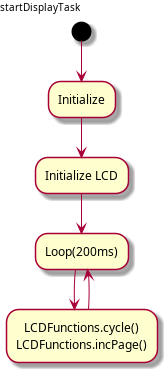

The diagram above was rendered by PlantUML. Its source (embedded in the PNG):
@startuml startDisplayTask_man.png
left header
<font color=black>startDisplayTask</font>
endheader

(*)--> "Initialize"
--> "Initialize LCD"
--> "Loop(200ms)"
--> "LCDFunctions.cycle()
	 LCDFunctions.incPage()"
--> "Loop(200ms)"
@enduml